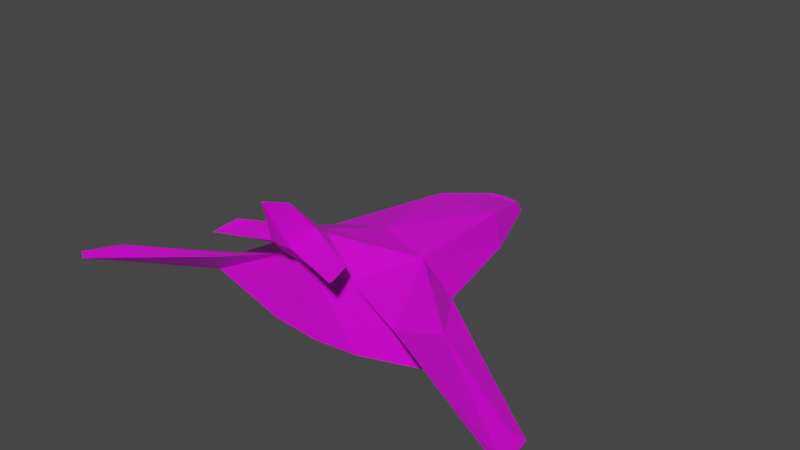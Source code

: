 # Source: assets.blend  (saved by Blender 3.0.42; exported with 4.5.12 LTS)
import bpy
from mathutils import Matrix  # noqa: F401  (used for matrix-valued properties, if any)

bpy.ops.wm.read_factory_settings(use_empty=True)
scene = bpy.context.scene
scene.name = 'Scene'

# ---- collections
col_collection = bpy.data.collections.new('Collection'); scene.collection.children.link(col_collection)

# ---- images (referenced by path relative to the original .blend; pixels are not part of the script)
import os
ASSET_DIR = os.environ.get("B2B_ASSET_DIR", "")  # directory of the original .blend (textures are referenced by path, not embedded)
HERE = os.path.dirname(os.path.abspath(__file__))  # packed textures are extracted next to this script under _unpacked/

def load_image(name, relpath, width, height, colorspace="sRGB"):
    """Load a texture the original file referenced (path relative to the .blend, or extracted next to this script)."""
    p = next((c for c in (os.path.join(HERE, relpath), os.path.join(ASSET_DIR, relpath)) if relpath and os.path.exists(c)), "")
    if p:
        img = bpy.data.images.load(p, check_existing=True)
        img.name = name
    else:  # same state as the original file: an image datablock whose file is absent (Cycles renders it pink)
        img = bpy.data.images.new(name, width, height)
        img.source = "FILE"
        img.filepath = "//" + (relpath or name)
    img.colorspace_settings.name = colorspace
    return img
img_palette_png = load_image('palette.png', 'palette.png', 1024, 1024, 'sRGB')

# ---- materials (node trees are filled in below, after node groups)
mat_lowpoly_texture_material = bpy.data.materials.new('Lowpoly Texture Material')
mat_lowpoly_texture_material.alpha_threshold = 0.0
mat_lowpoly_texture_material.use_transparent_shadow = False
mat_lowpoly_texture_material.line_color = (0.0, 0.0, 0.0, 1.0)

# ---- material node trees
mat_lowpoly_texture_material.use_nodes = True; mat_lowpoly_texture_material.node_tree.nodes.clear()
_N = mat_lowpoly_texture_material.node_tree.nodes; _L = mat_lowpoly_texture_material.node_tree.links
n0 = _N.new('ShaderNodeOutputMaterial'); n0.name = 'Material Output'; n0.location = (300, 300)
n1 = _N.new('ShaderNodeBsdfPrincipled'); n1.name = 'Principled BSDF'; n1.location = (10, 300)
n1.distribution = 'GGX'
n1.subsurface_method = 'RANDOM_WALK_SKIN'
n1.inputs[2].default_value = 0.4
n1.inputs[3].default_value = 1.45
n1.inputs[27].default_value = (0.0, 0.0, 0.0, 1.0)
n1.inputs[28].default_value = 1.0
n2 = _N.new('ShaderNodeTexImage'); n2.name = 'Image Texture'; n2.location = (-336, 135)
n2.image = img_palette_png
n2.interpolation = 'Closest'
_L.new(n1.outputs[0], n0.inputs[0])
_L.new(n2.outputs[0], n1.inputs[0])
n0.is_active_output = True

# ---- world
world_world = bpy.data.worlds.new('World'); scene.world = world_world
world_world.use_nodes = True; world_world.node_tree.nodes.clear()
_N = world_world.node_tree.nodes; _L = world_world.node_tree.links
n0 = _N.new('ShaderNodeOutputWorld'); n0.name = 'World Output'; n0.location = (300, 300)
n1 = _N.new('ShaderNodeBackground'); n1.name = 'Background'; n1.location = (10, 300)
n1.inputs[0].default_value = (0.05088, 0.05088, 0.05088, 1.0)
_L.new(n1.outputs[0], n0.inputs[0])
n0.is_active_output = True
world_world.color = (0.05088, 0.05088, 0.05088)
world_world.use_sun_shadow = False
world_world.sun_shadow_jitter_overblur = 0.0

# ---- meshes
me_spaceship = bpy.data.meshes.new('Spaceship')
me_spaceship.from_pydata([(1.274, 1.336, -0.1836), (0.7798, -0.9516, 1.035), (1.0, -1.077, -0.3331), (0.0, 0.9233, -0.3331), (0.0, -1.077, 1.073), (0.0, -1.077, -0.423), (2.222, -0.1317, 0.1205), (2.822, 0.1062, -0.127), (2.019, -1.243, 0.6569), (2.814, -0.7933, -0.08937), (4.65, -1.678, 0.1761), (4.913, -1.58, 0.05849), (5.028, -2.401, 0.1993), (5.028, -2.401, 0.05198), (0.8401, 3.515, -0.1341), (0.0, 3.515, -0.2299), (0.3127, 4.789, 0.2581), (0.3505, 4.989, -0.01941), (0.0, 4.789, 0.2581), (0.0, 5.066, -0.02442), (0.0, 0.9233, 1.073), (1.07, 0.7012, 0.8867), (0.0, 3.562, 0.6105), (0.6379, 3.562, 0.6105), (0.2317, -0.8936, 1.75), (0.3213, -1.62, 1.67), (0.0, -0.672, 1.677), (0.0, -1.62, 1.67), (0.1246, -1.09, 1.904), (0.2184, -1.783, 1.823), (0.0, -0.8894, 1.817), (0.0, -1.804, 1.81), (0.0, -1.545, 2.505), (0.0, -2.164, 2.763), (1.31, -1.571, 1.8), (1.384, -2.003, 1.719), (1.056, -1.476, 1.791), (1.383, -2.083, 1.719), (0.0, 3.515, 0.6239), (0.7005, 3.515, 0.6239), (0.3505, 4.835, 0.2446), (0.0, 4.898, 0.2446), (0.0, 4.786, 0.2474), (0.0, 3.559, 0.5998), (0.6379, 3.559, 0.5998), (0.3127, 4.786, 0.2474)], [], [(3, 0, 2, 5), (2, 0, 7, 9), (0, 3, 15, 14), (21, 20, 26, 24), (2, 1, 4, 5), (6, 8, 12, 10), (1, 2, 9, 8), (21, 1, 8, 6), (0, 21, 6, 7), (11, 10, 12, 13), (7, 6, 10, 11), (9, 7, 11, 13), (8, 9, 13, 12), (23, 16, 45, 44), (21, 0, 14, 39), (19, 41, 40, 17), (14, 15, 19, 17), (39, 14, 17, 40), (39, 38, 20, 21), (24, 26, 30, 28), (1, 21, 24, 25), (4, 1, 25, 27), (28, 30, 32), (27, 25, 29, 31), (29, 25, 35, 37), (31, 29, 33), (35, 34, 36, 37), (25, 24, 34, 35), (24, 28, 36, 34), (28, 29, 37, 36), (29, 28, 32, 33), (23, 22, 38, 39), (16, 23, 39, 40), (18, 16, 40, 41), (43, 44, 45, 42), (16, 18, 42, 45), (22, 23, 44, 43)])
_uv = me_spaceship.uv_layers.new(name='UVMap')
_uv.uv.foreach_set('vector', [0.185, 0.5659, 0.185, 0.5659, 0.185, 0.5659, 0.185, 0.5659, 0.185, 0.5659, 0.185, 0.5659, 0.185, 0.5659, 0.185, 0.5659, 0.185, 0.5659, 0.185, 0.5659, 0.185, 0.5659, 0.185, 0.5659, 0.185, 0.5659, 0.185, 0.5659, 0.185, 0.5659, 0.185, 0.5659, 0.185, 0.5659, 0.185, 0.5659, 0.185, 0.5659, 0.185, 0.5659, 0.185, 0.5659, 0.185, 0.5659, 0.185, 0.5659, 0.185, 0.5659, 0.185, 0.5659, 0.185, 0.5659, 0.185, 0.5659, 0.185, 0.5659, 0.185, 0.5659, 0.185, 0.5659, 0.185, 0.5659, 0.185, 0.5659, 0.185, 0.5659, 0.185, 0.5659, 0.185, 0.5659, 0.185, 0.5659, 0.185, 0.5659, 0.185, 0.5659, 0.185, 0.5659, 0.185, 0.5659, 0.185, 0.5659, 0.185, 0.5659, 0.185, 0.5659, 0.185, 0.5659, 0.185, 0.5659, 0.185, 0.5659, 0.185, 0.5659, 0.185, 0.5659, 0.185, 0.5659, 0.185, 0.5659, 0.185, 0.5659, 0.185, 0.5659, 0.185, 0.5659, 0.185, 0.5659, 0.185, 0.5659, 0.185, 0.5659, 0.185, 0.5659, 0.185, 0.5659, 0.185, 0.5659, 0.185, 0.5659, 0.185, 0.5659, 0.185, 0.5659, 0.185, 0.5659, 0.185, 0.5659, 0.185, 0.5659, 0.185, 0.5659, 0.185, 0.5659, 0.185, 0.5659, 0.185, 0.5659, 0.185, 0.5659, 0.185, 0.5659, 0.185, 0.5659, 0.185, 0.5659, 0.185, 0.5659, 0.185, 0.5659, 0.185, 0.5659, 0.185, 0.5659, 0.185, 0.5659, 0.185, 0.5659, 0.185, 0.5659, 0.185, 0.5659, 0.185, 0.5659, 0.185, 0.5659, 0.185, 0.5659, 0.185, 0.5659, 0.185, 0.5659, 0.185, 0.5659, 0.185, 0.5659, 0.185, 0.5659, 0.185, 0.5659, 0.185, 0.5659, 0.185, 0.5659, 0.185, 0.5659, 0.185, 0.5659, 0.185, 0.5659, 0.185, 0.5659, 0.185, 0.5659, 0.185, 0.5659, 0.185, 0.5659, 0.185, 0.5659, 0.185, 0.5659, 0.185, 0.5659, 0.185, 0.5659, 0.185, 0.5659, 0.185, 0.5659, 0.185, 0.5659, 0.185, 0.5659, 0.185, 0.5659, 0.185, 0.5659, 0.185, 0.5659, 0.185, 0.5659, 0.185, 0.5659, 0.185, 0.5659, 0.185, 0.5659, 0.185, 0.5659, 0.185, 0.5659, 0.185, 0.5659, 0.185, 0.5659, 0.185, 0.5659, 0.185, 0.5659, 0.185, 0.5659, 0.185, 0.5659, 0.185, 0.5659, 0.185, 0.5659, 0.185, 0.5659, 0.185, 0.5659, 0.185, 0.5659, 0.185, 0.5659, 0.185, 0.5659, 0.185, 0.5659, 0.185, 0.5659, 0.185, 0.5659, 0.185, 0.5659, 0.185, 0.5659, 0.0669, 0.8169, 0.0669, 0.8169, 0.0669, 0.8169, 0.0669, 0.8169, 0.185, 0.5659, 0.185, 0.5659, 0.185, 0.5659, 0.185, 0.5659, 0.185, 0.5659, 0.185, 0.5659, 0.185, 0.5659, 0.185, 0.5659])
me_spaceship.materials.append(mat_lowpoly_texture_material)
me_spaceship.use_remesh_preserve_volume = False
me_spaceship.use_remesh_preserve_attributes = False
me_spaceship.use_mirror_vertex_groups = False
me_spaceship.update()
me_asteroid = bpy.data.meshes.new('Asteroid')
me_asteroid.from_pydata([(-0.5, -0.5, -0.5), (-0.5, -0.5, 0.5), (-0.5, 0.5, -0.5), (-0.5, 0.5, 0.5), (0.5, -0.5, -0.5), (0.5, -0.5, 0.5), (0.5, 0.5, -0.5), (0.5, 0.5, 0.5), (-0.6096, 9.313e-10, -0.6096), (-0.6096, -0.6096, -1.863e-09), (-0.6096, -6.519e-09, 0.6096), (-0.6096, 0.6096, -2.794e-09), (1.583e-08, 0.6096, -0.6096), (-5.588e-09, 0.6096, 0.6096), (0.6096, 0.6096, -2.794e-09), (0.6096, -1.676e-08, -0.6096), (0.6096, -1.863e-09, 0.6096), (0.6096, -0.6096, -2.794e-09), (-1.211e-08, -0.6096, -0.6096), (-9.313e-10, -0.6096, 0.6096), (-0.8395, -1.211e-08, 5.588e-09), (9.313e-09, 0.8395, 4.657e-09), (0.8395, -1.304e-08, 5.588e-09), (-9.313e-09, -0.8395, 4.657e-09), (0.0, -5.588e-09, -0.8395), (-9.313e-10, -1.397e-08, 0.8395)], [], [(0, 9, 20, 8), (9, 1, 10, 20), (20, 10, 3, 11), (8, 20, 11, 2), (2, 11, 21, 12), (11, 3, 13, 21), (21, 13, 7, 14), (12, 21, 14, 6), (6, 14, 22, 15), (14, 7, 16, 22), (22, 16, 5, 17), (15, 22, 17, 4), (4, 17, 23, 18), (17, 5, 19, 23), (23, 19, 1, 9), (18, 23, 9, 0), (2, 12, 24, 8), (12, 6, 15, 24), (24, 15, 4, 18), (8, 24, 18, 0), (7, 13, 25, 16), (13, 3, 10, 25), (25, 10, 1, 19), (16, 25, 19, 5)])
_uv = me_asteroid.uv_layers.new(name='UVMap')
_uv.uv.foreach_set('vector', [0.436, 0.06198, 0.436, 0.06198, 0.436, 0.06198, 0.436, 0.06198, 0.436, 0.06198, 0.436, 0.06198, 0.436, 0.06198, 0.436, 0.06198, 0.436, 0.06198, 0.436, 0.06198, 0.436, 0.06198, 0.436, 0.06198, 0.436, 0.06198, 0.436, 0.06198, 0.436, 0.06198, 0.436, 0.06198, 0.436, 0.06198, 0.436, 0.06198, 0.436, 0.06198, 0.436, 0.06198, 0.436, 0.06198, 0.436, 0.06198, 0.436, 0.06198, 0.436, 0.06198, 0.436, 0.06198, 0.436, 0.06198, 0.436, 0.06198, 0.436, 0.06198, 0.436, 0.06198, 0.436, 0.06198, 0.436, 0.06198, 0.436, 0.06198, 0.436, 0.06198, 0.436, 0.06198, 0.436, 0.06198, 0.436, 0.06198, 0.436, 0.06198, 0.436, 0.06198, 0.436, 0.06198, 0.436, 0.06198, 0.436, 0.06198, 0.436, 0.06198, 0.436, 0.06198, 0.436, 0.06198, 0.436, 0.06198, 0.436, 0.06198, 0.436, 0.06198, 0.436, 0.06198, 0.436, 0.06198, 0.436, 0.06198, 0.436, 0.06198, 0.436, 0.06198, 0.436, 0.06198, 0.436, 0.06198, 0.436, 0.06198, 0.436, 0.06198, 0.436, 0.06198, 0.436, 0.06198, 0.436, 0.06198, 0.436, 0.06198, 0.436, 0.06198, 0.436, 0.06198, 0.436, 0.06198, 0.436, 0.06198, 0.436, 0.06198, 0.436, 0.06198, 0.436, 0.06198, 0.436, 0.06198, 0.436, 0.06198, 0.436, 0.06198, 0.436, 0.06198, 0.436, 0.06198, 0.436, 0.06198, 0.436, 0.06198, 0.436, 0.06198, 0.436, 0.06198, 0.436, 0.06198, 0.436, 0.06198, 0.436, 0.06198, 0.436, 0.06198, 0.436, 0.06198, 0.436, 0.06198, 0.436, 0.06198, 0.436, 0.06198, 0.436, 0.06198, 0.436, 0.06198, 0.436, 0.06198, 0.436, 0.06198, 0.436, 0.06198, 0.436, 0.06198, 0.436, 0.06198, 0.436, 0.06198, 0.436, 0.06198, 0.436, 0.06198, 0.436, 0.06198, 0.436, 0.06198])
me_asteroid.materials.append(mat_lowpoly_texture_material)
me_asteroid.use_remesh_fix_poles = True
me_asteroid.use_remesh_preserve_attributes = False
me_asteroid.update()
me_laser = bpy.data.meshes.new('Laser')
me_laser.from_pydata([(1.597e-08, 1.005, -0.069), (1.597e-08, -1.008, -0.0614), (0.01272, 1.005, -0.06774), (0.01272, -1.008, -0.06015), (0.02495, 1.005, -0.06403), (0.02495, -1.008, -0.05644), (0.03622, 1.005, -0.05801), (0.03622, -1.008, -0.05041), (0.0461, 1.005, -0.0499), (0.0461, -1.007, -0.0423), (0.05421, 1.006, -0.04002), (0.05421, -1.007, -0.03242), (0.06024, 1.006, -0.02875), (0.06024, -1.007, -0.02115), (0.06395, 1.006, -0.01652), (0.06395, -1.007, -0.008922), (0.0652, 1.006, -0.003798), (0.0652, -1.006, 0.003798), (0.06395, 1.007, 0.008922), (0.06395, -1.006, 0.01652), (0.06024, 1.007, 0.02115), (0.06024, -1.006, 0.02875), (0.05421, 1.007, 0.03242), (0.05421, -1.006, 0.04002), (0.0461, 1.007, 0.0423), (0.0461, -1.005, 0.0499), (0.03622, 1.008, 0.05041), (0.03622, -1.005, 0.05801), (0.02495, 1.008, 0.05644), (0.02495, -1.005, 0.06403), (0.01272, 1.008, 0.06015), (0.01272, -1.005, 0.06774), (1.027e-08, 1.008, 0.0614), (1.027e-08, -1.005, 0.069), (-0.01272, 1.008, 0.06015), (-0.01272, -1.005, 0.06774), (-0.02495, 1.008, 0.05644), (-0.02495, -1.005, 0.06403), (-0.03622, 1.008, 0.05041), (-0.03622, -1.005, 0.05801), (-0.0461, 1.007, 0.0423), (-0.0461, -1.005, 0.0499), (-0.05421, 1.007, 0.03242), (-0.05421, -1.006, 0.04002), (-0.06024, 1.007, 0.02115), (-0.06024, -1.006, 0.02875), (-0.06395, 1.007, 0.008922), (-0.06395, -1.006, 0.01652), (-0.0652, 1.006, -0.003798), (-0.0652, -1.006, 0.003798), (-0.06395, 1.006, -0.01652), (-0.06395, -1.007, -0.008922), (-0.06024, 1.006, -0.02875), (-0.06024, -1.007, -0.02115), (-0.05421, 1.006, -0.04002), (-0.05421, -1.007, -0.03242), (-0.0461, 1.005, -0.0499), (-0.0461, -1.007, -0.0423), (-0.03622, 1.005, -0.05801), (-0.03622, -1.008, -0.05041), (-0.02495, 1.005, -0.06403), (-0.02495, -1.008, -0.05644), (-0.01272, 1.005, -0.06774), (-0.01272, -1.008, -0.06015)], [], [(0, 1, 3, 2), (2, 3, 5, 4), (4, 5, 7, 6), (6, 7, 9, 8), (8, 9, 11, 10), (10, 11, 13, 12), (12, 13, 15, 14), (14, 15, 17, 16), (16, 17, 19, 18), (18, 19, 21, 20), (20, 21, 23, 22), (22, 23, 25, 24), (24, 25, 27, 26), (26, 27, 29, 28), (28, 29, 31, 30), (30, 31, 33, 32), (32, 33, 35, 34), (34, 35, 37, 36), (36, 37, 39, 38), (38, 39, 41, 40), (40, 41, 43, 42), (42, 43, 45, 44), (44, 45, 47, 46), (46, 47, 49, 48), (48, 49, 51, 50), (50, 51, 53, 52), (52, 53, 55, 54), (54, 55, 57, 56), (56, 57, 59, 58), (58, 59, 61, 60), (3, 1, 63, 61, 59, 57, 55, 53, 51, 49, 47, 45, 43, 41, 39, 37, 35, 33, 31, 29, 27, 25, 23, 21, 19, 17, 15, 13, 11, 9, 7, 5), (60, 61, 63, 62), (62, 63, 1, 0), (0, 2, 4, 6, 8, 10, 12, 14, 16, 18, 20, 22, 24, 26, 28, 30, 32, 34, 36, 38, 40, 42, 44, 46, 48, 50, 52, 54, 56, 58, 60, 62)])
_uv = me_laser.uv_layers.new(name='UVMap')
_uv.uv.foreach_set('vector', [0.1998, 0.5739, 0.1998, 0.5739, 0.1998, 0.5739, 0.1998, 0.5739, 0.1998, 0.5739, 0.1998, 0.5739, 0.1998, 0.5739, 0.1998, 0.5739, 0.1998, 0.5739, 0.1998, 0.5739, 0.1998, 0.5739, 0.1998, 0.5739, 0.1998, 0.5739, 0.1998, 0.5739, 0.1998, 0.5739, 0.1998, 0.5739, 0.1998, 0.5739, 0.1998, 0.5739, 0.1998, 0.5739, 0.1998, 0.5739, 0.1998, 0.5739, 0.1998, 0.5739, 0.1998, 0.5739, 0.1998, 0.5739, 0.1998, 0.5739, 0.1998, 0.5739, 0.1998, 0.5739, 0.1998, 0.5739, 0.1998, 0.5739, 0.1998, 0.5739, 0.1998, 0.5739, 0.1998, 0.5739, 0.1998, 0.5739, 0.1998, 0.5739, 0.1998, 0.5739, 0.1998, 0.5739, 0.1998, 0.5739, 0.1998, 0.5739, 0.1998, 0.5739, 0.1998, 0.5739, 0.1998, 0.5739, 0.1998, 0.5739, 0.1998, 0.5739, 0.1998, 0.5739, 0.1998, 0.5739, 0.1998, 0.5739, 0.1998, 0.5739, 0.1998, 0.5739, 0.1998, 0.5739, 0.1998, 0.5739, 0.1998, 0.5739, 0.1998, 0.5739, 0.1998, 0.5739, 0.1998, 0.5739, 0.1998, 0.5739, 0.1998, 0.5739, 0.1998, 0.5739, 0.1998, 0.5739, 0.1998, 0.5739, 0.1998, 0.5739, 0.1998, 0.5739, 0.1998, 0.5739, 0.1998, 0.5739, 0.1998, 0.5739, 0.1998, 0.5739, 0.1998, 0.5739, 0.1998, 0.5739, 0.1998, 0.5739, 0.1998, 0.5739, 0.1998, 0.5739, 0.1998, 0.5739, 0.1998, 0.5739, 0.1998, 0.5739, 0.1998, 0.5739, 0.1998, 0.5739, 0.1998, 0.5739, 0.1998, 0.5739, 0.1998, 0.5739, 0.1998, 0.5739, 0.1998, 0.5739, 0.1998, 0.5739, 0.1998, 0.5739, 0.1998, 0.5739, 0.1998, 0.5739, 0.1998, 0.5739, 0.1998, 0.5739, 0.1998, 0.5739, 0.1998, 0.5739, 0.1998, 0.5739, 0.1998, 0.5739, 0.1998, 0.5739, 0.1998, 0.5739, 0.1998, 0.5739, 0.1998, 0.5739, 0.1998, 0.5739, 0.1998, 0.5739, 0.1998, 0.5739, 0.1998, 0.5739, 0.1998, 0.5739, 0.1998, 0.5739, 0.1998, 0.5739, 0.1998, 0.5739, 0.1998, 0.5739, 0.1998, 0.5739, 0.1998, 0.5739, 0.1998, 0.5739, 0.1998, 0.5739, 0.1998, 0.5739, 0.1998, 0.5739, 0.1998, 0.5739, 0.1998, 0.5739, 0.1998, 0.5739, 0.1998, 0.5739, 0.1998, 0.5739, 0.1998, 0.5739, 0.1998, 0.5739, 0.1998, 0.5739, 0.1998, 0.5739, 0.1998, 0.5739, 0.1998, 0.5739, 0.1998, 0.5739, 0.1998, 0.5739, 0.1998, 0.5739, 0.1998, 0.5739, 0.1998, 0.5739, 0.1998, 0.5739, 0.1998, 0.5739, 0.1998, 0.5739, 0.1998, 0.5739, 0.1998, 0.5739, 0.1998, 0.5739, 0.1998, 0.5739, 0.1998, 0.5739, 0.1998, 0.5739, 0.1998, 0.5739, 0.1998, 0.5739, 0.1998, 0.5739, 0.1998, 0.5739, 0.1998, 0.5739, 0.1998, 0.5739, 0.1998, 0.5739, 0.1998, 0.5739, 0.1998, 0.5739, 0.1998, 0.5739, 0.1998, 0.5739, 0.1998, 0.5739, 0.1998, 0.5739, 0.1998, 0.5739, 0.1998, 0.5739, 0.1998, 0.5739, 0.1998, 0.5739, 0.1998, 0.5739, 0.1998, 0.5739, 0.1998, 0.5739, 0.1998, 0.5739, 0.1998, 0.5739, 0.1998, 0.5739, 0.1998, 0.5739, 0.1998, 0.5739, 0.1998, 0.5739, 0.1998, 0.5739, 0.1998, 0.5739, 0.1998, 0.5739, 0.1998, 0.5739, 0.1998, 0.5739, 0.1998, 0.5739, 0.1998, 0.5739, 0.1998, 0.5739, 0.1998, 0.5739, 0.1998, 0.5739, 0.1998, 0.5739, 0.1998, 0.5739, 0.1998, 0.5739, 0.1998, 0.5739, 0.1998, 0.5739, 0.1998, 0.5739, 0.1998, 0.5739, 0.1998, 0.5739, 0.1998, 0.5739, 0.1998, 0.5739, 0.1998, 0.5739, 0.1998, 0.5739, 0.1998, 0.5739, 0.1998, 0.5739, 0.1998, 0.5739, 0.1998, 0.5739, 0.1998, 0.5739, 0.1998, 0.5739, 0.1998, 0.5739, 0.1998, 0.5739, 0.1998, 0.5739, 0.1998, 0.5739])
me_laser.materials.append(mat_lowpoly_texture_material)
me_laser.use_remesh_fix_poles = True
me_laser.use_remesh_preserve_attributes = False
me_laser.update()

# ---- objects
ob_spaceship = bpy.data.objects.new('Spaceship', me_spaceship)
ob_asteroid = bpy.data.objects.new('Asteroid', me_asteroid)
ob_laser = bpy.data.objects.new('Laser', me_laser)

# ---- transforms, parenting, visibility, modifiers, constraints
ob_spaceship.location = (0.0, 0.0, 0.0)
ob_spaceship.lock_rotations_4d = False
ob_spaceship.empty_display_type = 'ARROWS'
ob_spaceship.lineart.crease_threshold = 0.0
_m = ob_spaceship.modifiers.new('Mirror', 'MIRROR')
_m.use_clip = True
ob_asteroid.location = (0.0, 0.0, 0.0)
ob_laser.location = (0.0, 0.0, 0.0)

# ---- collection membership
col_collection.objects.link(ob_spaceship)
col_collection.objects.link(ob_asteroid)
col_collection.objects.link(ob_laser)

# ---- scene / render settings (as saved in the file)
scene.frame_start = 1; scene.frame_end = 250; scene.frame_set(1)
scene.render.engine = 'BLENDER_EEVEE_NEXT'
scene.cycles.sampling_pattern = 'TABULATED_SOBOL'
scene.cycles.use_light_tree = False
scene.view_settings.view_transform = 'Filmic'
bpy.context.view_layer.update()

# ---- added for rendering (the .blend has no active camera and no usable light): camera, sun
cam_auto = bpy.data.cameras.new('AutoCamera')
cam_auto.lens = 50.0
cam_auto.sensor_width = 36.0
cam_auto.clip_end = 1000.0
ob_auto_camera = bpy.data.objects.new('AutoCamera', cam_auto)
scene.collection.objects.link(ob_auto_camera)
ob_auto_camera.location = (12.0581, -13.1373, 10.6084)
ob_auto_camera.rotation_euler = (1.09748, -7.21219e-08, 0.694738)
scene.camera = ob_auto_camera
light_auto_sun = bpy.data.lights.new('AutoSun', 'SUN')
light_auto_sun.energy = 3.0
light_auto_sun.angle = 0.0523599
ob_auto_sun = bpy.data.objects.new('AutoSun', light_auto_sun)
scene.collection.objects.link(ob_auto_sun)
ob_auto_sun.rotation_euler = (0.872665, 0.174533, 0.523599)
bpy.context.view_layer.update()
